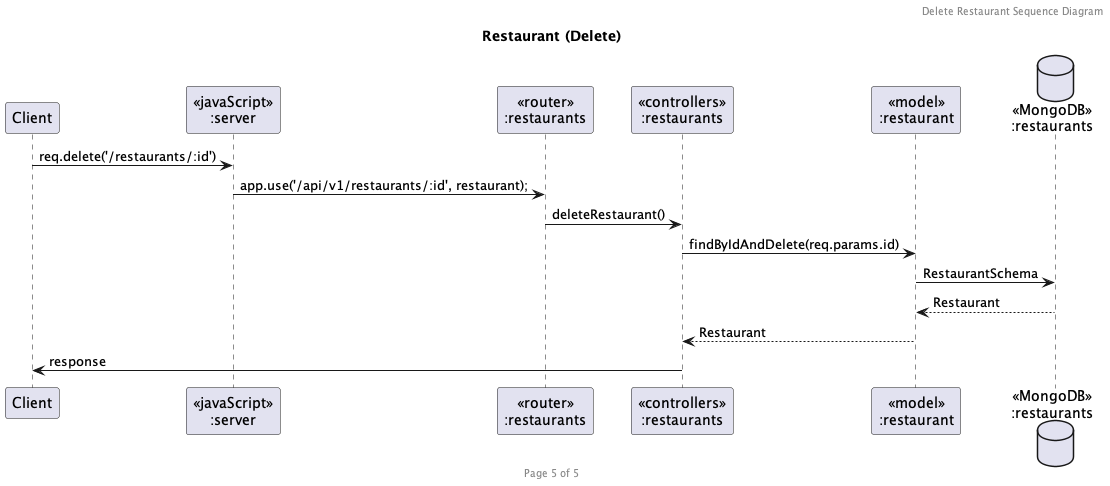

The diagram above was rendered by PlantUML. Its source (embedded in the PNG):
@startuml Restaurant (Delete)

header Delete Restaurant Sequence Diagram
footer Page 5 of 5
title "Restaurant (Delete)"

participant "Client" as client
participant "<<javaScript>>\n:server" as server
participant "<<router>>\n:restaurants" as routerRestaurants
participant "<<controllers>>\n:restaurants" as controllersRestaurants
participant "<<model>>\n:restaurant" as modelRestaurants
database "<<MongoDB>>\n:restaurants" as RestaurantDatabase

client->server: req.delete('/restaurants/:id')
server->routerRestaurants: app.use('/api/v1/restaurants/:id', restaurant);
routerRestaurants->controllersRestaurants: deleteRestaurant()
controllersRestaurants->modelRestaurants: findByIdAndDelete(req.params.id)
modelRestaurants->RestaurantDatabase: RestaurantSchema
RestaurantDatabase --> modelRestaurants --: Restaurant
controllersRestaurants <-- modelRestaurants --:Restaurant
controllersRestaurants->client --:response

@enduml